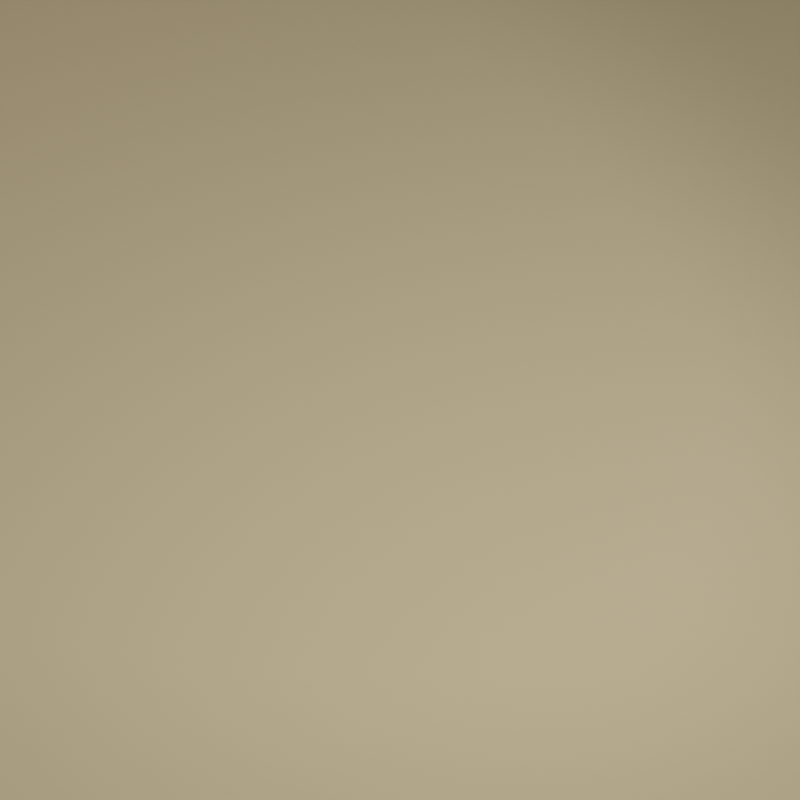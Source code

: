 # Source: Scene.blend  (saved by Blender 4.0.36; exported with 4.5.12 LTS)
import bpy
from mathutils import Matrix  # noqa: F401  (used for matrix-valued properties, if any)

bpy.ops.wm.read_factory_settings(use_empty=True)
scene = bpy.context.scene
scene.name = 'Scene'

# ---- collections
col_collection = bpy.data.collections.new('Collection'); scene.collection.children.link(col_collection)

# ---- materials (node trees are filled in below, after node groups)
mat_material = bpy.data.materials.new('Material')
mat_material_001 = bpy.data.materials.new('Material.001')
mat_high_gloss_plastic___color_1 = bpy.data.materials.new('High Gloss Plastic - Color 1')

# ---- node groups
ng_coat_ii_001 = bpy.data.node_groups.new('Coat II.001', 'ShaderNodeTree')
_s = ng_coat_ii_001.interface.new_socket(name='Shader', in_out='OUTPUT', socket_type='NodeSocketShader')
_s = ng_coat_ii_001.interface.new_socket(name='Control', in_out='OUTPUT', socket_type='NodeSocketShader')
_s = ng_coat_ii_001.interface.new_socket(name='Shader', in_out='INPUT', socket_type='NodeSocketShader')
_s = ng_coat_ii_001.interface.new_socket(name='Gloss Color', in_out='INPUT', socket_type='NodeSocketColor')
_s.default_value = (0.8, 0.8, 0.8, 1.0)
_s = ng_coat_ii_001.interface.new_socket(name='IOR', in_out='INPUT', socket_type='NodeSocketFloat')
_s.default_value = 1.45
_s.min_value = 0.0
_s.max_value = 1e+04
_s = ng_coat_ii_001.interface.new_socket(name='Fresnel/Facing', in_out='INPUT', socket_type='NodeSocketFloat')
_s.default_value = 0.1
_s.min_value = 0.0
_s.max_value = 1.0
_s = ng_coat_ii_001.interface.new_socket(name='Facing Strength', in_out='INPUT', socket_type='NodeSocketFloat')
_s.default_value = 0.5
_s.min_value = 0.0
_s.max_value = 1.0
_s = ng_coat_ii_001.interface.new_socket(name='Center Gloss', in_out='INPUT', socket_type='NodeSocketFloat')
_s.subtype = 'FACTOR'
_s.min_value = 0.0
_s.max_value = 1.0
_s = ng_coat_ii_001.interface.new_socket(name='Edge Gloss', in_out='INPUT', socket_type='NodeSocketFloat')
_s.subtype = 'FACTOR'
_s.default_value = 0.5
_s.min_value = 0.0
_s.max_value = 1.0
_s = ng_coat_ii_001.interface.new_socket(name='Center Roughness', in_out='INPUT', socket_type='NodeSocketFloat')
_s.subtype = 'FACTOR'
_s.default_value = 0.1
_s.min_value = 0.0
_s.max_value = 1.0
_s = ng_coat_ii_001.interface.new_socket(name='Edge Roughness', in_out='INPUT', socket_type='NodeSocketFloat')
_s.subtype = 'FACTOR'
_s.default_value = 0.005
_s.min_value = 0.0
_s.max_value = 1.0
_s = ng_coat_ii_001.interface.new_socket(name='Normal', in_out='INPUT', socket_type='NodeSocketVector')
_s.min_value = -1.0
_s.max_value = 1.0
_s.hide_value = True
_N = ng_coat_ii_001.nodes; _L = ng_coat_ii_001.links
n0 = _N.new('NodeFrame'); n0.name = 'Frame'; n0.location = (431, 179)
n0.label = 'bwide.wordpress.com'
n0.width = 200
n1 = _N.new('ShaderNodeFresnel'); n1.name = 'Fresnel'; n1.location = (-1350, 0)
n1.width = 150
n2 = _N.new('ShaderNodeLayerWeight'); n2.name = 'Layer Weight.001'; n2.location = (-1350, -91)
n2.width = 150
n3 = _N.new('ShaderNodeMixShader'); n3.name = 'Mix Shader'; n3.location = (-250, 0)
n3.width = 150
n4 = _N.new('ShaderNodeMix'); n4.name = 'Mix.004'; n4.location = (-1100, 0)
n4.width = 100
n4.data_type = 'RGBA'
n5 = _N.new('ShaderNodeMix'); n5.name = 'Mix.001'; n5.location = (-700, 0)
n5.width = 100
n5.data_type = 'RGBA'
n6 = _N.new('NodeGroupInput'); n6.name = 'Group Input'; n6.location = (-1590, 0)
n7 = _N.new('ShaderNodeEmission'); n7.name = 'Emission'; n7.location = (-250, -134)
n8 = _N.new('ShaderNodeMix'); n8.name = 'Mix.003'; n8.location = (-900, 0)
n8.width = 100
n8.data_type = 'RGBA'
n9 = _N.new('ShaderNodeMix'); n9.name = 'Mix.002'; n9.location = (-500, 0)
n9.width = 100
n9.data_type = 'RGBA'
n10 = _N.new('ShaderNodeBsdfAnisotropic'); n10.name = 'Glossy BSDF'; n10.location = (-500, -186)
n10.distribution = 'GGX'
n11 = _N.new('NodeGroupOutput'); n11.name = 'Group Output'; n11.location = (-431, -179)
n12 = _N.new('ShaderNodeMath'); n12.name = 'Math'; n12.location = (-700, -186)
n12.operation = 'POWER'
n11.parent = n0
_L.new(n5.outputs[2], n9.inputs[0])
_L.new(n4.outputs[2], n8.inputs[0])
_L.new(n9.outputs[2], n3.inputs[0])
_L.new(n10.outputs[0], n3.inputs[2])
_L.new(n1.outputs[0], n5.inputs[6])
_L.new(n1.outputs[0], n4.inputs[6])
_L.new(n2.outputs[1], n5.inputs[7])
_L.new(n2.outputs[1], n4.inputs[7])
_L.new(n6.outputs[2], n1.inputs[0])
_L.new(n6.outputs[3], n5.inputs[0])
_L.new(n6.outputs[4], n2.inputs[0])
_L.new(n6.outputs[5], n9.inputs[6])
_L.new(n6.outputs[6], n9.inputs[7])
_L.new(n6.outputs[7], n8.inputs[6])
_L.new(n6.outputs[8], n8.inputs[7])
_L.new(n6.outputs[0], n3.inputs[1])
_L.new(n6.outputs[3], n4.inputs[0])
_L.new(n3.outputs[0], n11.inputs[0])
_L.new(n6.outputs[1], n10.inputs[0])
_L.new(n6.outputs[9], n10.inputs[4])
_L.new(n7.outputs[0], n11.inputs[1])
_L.new(n9.outputs[2], n7.inputs[0])
_L.new(n8.outputs[2], n12.inputs[0])
_L.new(n12.outputs[0], n10.inputs[1])
n11.is_active_output = True
ng_plastic_iii_001 = bpy.data.node_groups.new('Plastic III.001', 'ShaderNodeTree')
_s = ng_plastic_iii_001.interface.new_socket(name='Shader', in_out='OUTPUT', socket_type='NodeSocketShader')
_s = ng_plastic_iii_001.interface.new_socket(name='Color', in_out='INPUT', socket_type='NodeSocketColor')
_s.default_value = (0.8, 0.0, 0.0, 1.0)
_s = ng_plastic_iii_001.interface.new_socket(name='Translucency', in_out='INPUT', socket_type='NodeSocketFloat')
_s.min_value = 0.0
_s.max_value = 1.0
_s = ng_plastic_iii_001.interface.new_socket(name='Translucency Mix/Add', in_out='INPUT', socket_type='NodeSocketFloat')
_s.min_value = 0.0
_s.max_value = 1.0
_s = ng_plastic_iii_001.interface.new_socket(name='SSS', in_out='INPUT', socket_type='NodeSocketFloat')
_s.min_value = 0.0
_s.max_value = 1.0
_s = ng_plastic_iii_001.interface.new_socket(name='SSS Scale', in_out='INPUT', socket_type='NodeSocketFloat')
_s.default_value = 1.0
_s.min_value = 0.0
_s.max_value = 1e+06
_s = ng_plastic_iii_001.interface.new_socket(name='Gloss Color', in_out='INPUT', socket_type='NodeSocketColor')
_s.default_value = (0.8, 0.8, 0.8, 1.0)
_s = ng_plastic_iii_001.interface.new_socket(name='Gloss IOR', in_out='INPUT', socket_type='NodeSocketFloat')
_s.default_value = 1.45
_s.min_value = 0.0
_s.max_value = 1e+04
_s = ng_plastic_iii_001.interface.new_socket(name='Fresnel/Facing', in_out='INPUT', socket_type='NodeSocketFloat')
_s.default_value = 0.1
_s.min_value = 0.0
_s.max_value = 1.0
_s = ng_plastic_iii_001.interface.new_socket(name='Facing Strength', in_out='INPUT', socket_type='NodeSocketFloat')
_s.default_value = 0.5
_s.min_value = 0.0
_s.max_value = 1.0
_s = ng_plastic_iii_001.interface.new_socket(name='Center Gloss', in_out='INPUT', socket_type='NodeSocketFloat')
_s.subtype = 'FACTOR'
_s.min_value = 0.0
_s.max_value = 1.0
_s = ng_plastic_iii_001.interface.new_socket(name='Edge Gloss', in_out='INPUT', socket_type='NodeSocketFloat')
_s.subtype = 'FACTOR'
_s.default_value = 1.0
_s.min_value = 0.0
_s.max_value = 1.0
_s = ng_plastic_iii_001.interface.new_socket(name='Center Roughness', in_out='INPUT', socket_type='NodeSocketFloat')
_s.subtype = 'FACTOR'
_s.default_value = 0.006
_s.min_value = 0.0
_s.max_value = 1.0
_s = ng_plastic_iii_001.interface.new_socket(name='Edge Roughness', in_out='INPUT', socket_type='NodeSocketFloat')
_s.subtype = 'FACTOR'
_s.default_value = 0.002
_s.min_value = 0.0
_s.max_value = 1.0
_s = ng_plastic_iii_001.interface.new_socket(name='Normal', in_out='INPUT', socket_type='NodeSocketVector')
_s.min_value = -1.0
_s.max_value = 1.0
_s.hide_value = True
_N = ng_plastic_iii_001.nodes; _L = ng_plastic_iii_001.links
n0 = _N.new('NodeFrame'); n0.name = 'Frame'; n0.location = (470, -11)
n0.label = 'bwide.wordpress.com'
n0.width = 200
n1 = _N.new('ShaderNodeLayerWeight'); n1.name = 'Layer Weight'; n1.location = (-31, 108)
n1.width = 150
n1.inputs[0].default_value = 0.2
n2 = _N.new('ShaderNodeMix'); n2.name = 'Mix'; n2.location = (169, 170)
n2.width = 100
n2.data_type = 'RGBA'
n2.inputs[0].default_value = 0.3
n3 = _N.new('ShaderNodeSubsurfaceScattering'); n3.name = 'Subsurface Scattering'; n3.location = (-713, -50)
n3.inputs[2].default_value = (1.0, 1.0, 1.0)
n4 = _N.new('ShaderNodeMixShader'); n4.name = 'Mix Shader.002'; n4.location = (-463, 0)
n4.width = 150
n5 = _N.new('ShaderNodeAddShader'); n5.name = 'Add Shader'; n5.location = (-900, -57)
n5.width = 150
n5.hide = True
n6 = _N.new('ShaderNodeMixShader'); n6.name = 'Mix Shader.004'; n6.location = (-900, -7)
n6.width = 150
n6.hide = True
n7 = _N.new('ShaderNodeMixShader'); n7.name = 'Mix Shader.003'; n7.location = (-713, -7)
n7.width = 150
n7.hide = True
n8 = _N.new('ShaderNodeGroup'); n8.name = 'Group.002'; n8.location = (-213, 0)
n8.width = 113
n8.node_tree = ng_coat_ii_001
n9 = _N.new('ShaderNodeBsdfDiffuse'); n9.name = 'Diffuse BSDF'; n9.location = (-1150, 0)
n10 = _N.new('ShaderNodeBsdfTranslucent'); n10.name = 'Translucent BSDF'; n10.location = (-1150, -140)
n10.width = 150
n10.hide = True
n11 = _N.new('NodeGroupInput'); n11.name = 'Group Input'; n11.location = (-1390, 0)
n12 = _N.new('NodeGroupOutput'); n12.name = 'Group Output'; n12.location = (-470, 11)
n12.parent = n0
_L.new(n1.outputs[1], n2.inputs[7])
_L.new(n1.outputs[0], n2.inputs[6])
_L.new(n11.outputs[3], n4.inputs[0])
_L.new(n11.outputs[0], n3.inputs[0])
_L.new(n11.outputs[4], n3.inputs[1])
_L.new(n11.outputs[0], n9.inputs[0])
_L.new(n3.outputs[0], n4.inputs[2])
_L.new(n10.outputs[0], n5.inputs[1])
_L.new(n9.outputs[0], n5.inputs[0])
_L.new(n5.outputs[0], n7.inputs[2])
_L.new(n11.outputs[0], n10.inputs[0])
_L.new(n10.outputs[0], n6.inputs[2])
_L.new(n9.outputs[0], n6.inputs[1])
_L.new(n6.outputs[0], n7.inputs[1])
_L.new(n7.outputs[0], n4.inputs[1])
_L.new(n11.outputs[2], n7.inputs[0])
_L.new(n11.outputs[1], n6.inputs[0])
_L.new(n4.outputs[0], n8.inputs[0])
_L.new(n11.outputs[5], n8.inputs[1])
_L.new(n11.outputs[6], n8.inputs[2])
_L.new(n11.outputs[7], n8.inputs[3])
_L.new(n11.outputs[8], n8.inputs[4])
_L.new(n11.outputs[9], n8.inputs[5])
_L.new(n11.outputs[10], n8.inputs[6])
_L.new(n11.outputs[11], n8.inputs[7])
_L.new(n11.outputs[12], n8.inputs[8])
_L.new(n8.outputs[0], n12.inputs[0])
_L.new(n11.outputs[13], n9.inputs[2])
_L.new(n11.outputs[13], n10.inputs[1])
_L.new(n11.outputs[13], n3.inputs[6])
_L.new(n11.outputs[13], n8.inputs[9])
n12.is_active_output = True

# ---- material node trees
mat_material.use_nodes = True; mat_material.node_tree.nodes.clear()
_N = mat_material.node_tree.nodes; _L = mat_material.node_tree.links
n0 = _N.new('ShaderNodeOutputMaterial'); n0.name = 'Material Output'; n0.location = (300, 300)
n1 = _N.new('ShaderNodeBsdfDiffuse'); n1.name = 'Diffuse BSDF'; n1.location = (10, 300)
n1.inputs[0].default_value = (0.8, 0.6524, 0.3953, 1.0)
n1.inputs[1].default_value = 0.7491
_L.new(n1.outputs[0], n0.inputs[0])
n0.is_active_output = True
mat_material_001.use_nodes = True; mat_material_001.node_tree.nodes.clear()
_N = mat_material_001.node_tree.nodes; _L = mat_material_001.node_tree.links
n0 = _N.new('ShaderNodeBsdfPrincipled'); n0.name = 'Principled BSDF'; n0.location = (10, 300)
n0.inputs[3].default_value = 1.45
n1 = _N.new('ShaderNodeOutputMaterial'); n1.name = 'Material Output'; n1.location = (300, 300)
_L.new(n0.outputs[0], n1.inputs[0])
n1.is_active_output = True
mat_high_gloss_plastic___color_1.use_nodes = True; mat_high_gloss_plastic___color_1.node_tree.nodes.clear()
_N = mat_high_gloss_plastic___color_1.node_tree.nodes; _L = mat_high_gloss_plastic___color_1.node_tree.links
n0 = _N.new('ShaderNodeGroup'); n0.name = 'Group.016'; n0.location = (-233, 196)
n0.width = 226
n0.node_tree = ng_plastic_iii_001
n0.inputs[0].default_value = (0.0, 0.447, 0.741, 1.0)
n0.inputs[1].default_value = 0.0
n0.inputs[2].default_value = 0.0
n0.inputs[3].default_value = 0.0
n0.inputs[4].default_value = 1.0
n0.inputs[5].default_value = (0.8, 0.8, 0.8, 1.0)
n0.inputs[6].default_value = 1.45
n0.inputs[7].default_value = 0.1
n0.inputs[8].default_value = 0.5
n0.inputs[9].default_value = 0.0
n0.inputs[10].default_value = 1.0
n0.inputs[11].default_value = 0.006
n0.inputs[12].default_value = 0.002
n0.inputs[13].default_value = (0.0, 0.0, 0.0)
n1 = _N.new('ShaderNodeOutputMaterial'); n1.name = 'Material Output'; n1.location = (93, 196)
_L.new(n0.outputs[0], n1.inputs[0])
n1.is_active_output = True

# ---- world
world_world = bpy.data.worlds.new('World'); scene.world = world_world
world_world.use_nodes = True; world_world.node_tree.nodes.clear()
_N = world_world.node_tree.nodes; _L = world_world.node_tree.links
n0 = _N.new('ShaderNodeOutputWorld'); n0.name = 'World Output'; n0.location = (300, 300)
n1 = _N.new('ShaderNodeBackground'); n1.name = 'Background'; n1.location = (10, 300)
n1.inputs[0].default_value = (0.05088, 0.05088, 0.05088, 1.0)
n1.inputs[1].default_value = 0.0
_L.new(n1.outputs[0], n0.inputs[0])
n0.is_active_output = True
world_world.color = (0.05088, 0.05088, 0.05088)
world_world.use_sun_shadow = False
world_world.sun_shadow_jitter_overblur = 0.0

# ---- cameras
cam_camera = bpy.data.cameras.new('Camera')
cam_camera.clip_end = 100.0
cam_camera.lens = 135.0
cam_camera.ortho_scale = 7.314

# ---- lights
light_light = bpy.data.lights.new('Light', 'SPOT')
light_light.transmission_factor = 0.0
light_light.energy = 1500.0
light_light.shadow_soft_size = 1.7
light_light.shadow_maximum_resolution = 0.006
light_light.use_absolute_resolution = True
light_light.spot_blend = 0.0
light_light.spot_size = 0.7551
light_light.use_soft_falloff = False
light_point_001 = bpy.data.lights.new('Point.001', 'POINT')
light_point_001.transmission_factor = 0.0
light_point_001.use_soft_falloff = False
light_point_001.energy = 5000.0
light_point_001.shadow_maximum_resolution = 0.006
light_point_001.use_absolute_resolution = True

# ---- meshes
me_plane_001 = bpy.data.meshes.new('Plane.001')
me_plane_001.from_pydata([(-1.0, -1.0, 0.0), (1.0, -1.0, 0.0), (-1.0, 1.0, 0.0), (1.0, 1.0, 0.0), (-1.0, -1.0, 8.379), (-1.0, 1.0, 8.379)], [], [(0, 1, 3, 2), (0, 2, 5, 4)])
me_plane_001.polygons.foreach_set('use_smooth', [True] * 2)
_uv = me_plane_001.uv_layers.new(name='UVMap')
_uv.uv.foreach_set('vector', [0.0, 0.0, 1.0, 0.0, 1.0, 1.0, 0.0, 1.0, 0.0, 0.0, 0.0, 1.0, 0.0, 1.0, 0.0, 0.0])
me_plane_001.materials.append(mat_material)
me_plane_001.update()
me_material_preview_mesh = bpy.data.meshes.new('Material_Preview_Mesh')
me_material_preview_mesh.from_pydata([], [], [])
me_material_preview_mesh.materials.append(mat_material_001)
me_material_preview_mesh.update()
me_cube_008 = bpy.data.meshes.new('Cube.008')
me_cube_008.from_pydata([(-1.0, -1.0, -1.0), (-1.0, -1.0, 1.0), (-1.0, 1.0, -1.0), (-1.0, 1.0, 1.0), (1.0, -1.0, -1.0), (1.0, -1.0, 1.0), (1.0, 1.0, -1.0), (1.0, 1.0, 1.0)], [], [(0, 1, 3, 2), (2, 3, 7, 6), (6, 7, 5, 4), (4, 5, 1, 0), (2, 6, 4, 0), (7, 3, 1, 5)])
_uv = me_cube_008.uv_layers.new(name='UVMap')
_uv.uv.foreach_set('vector', [0.375, 0.0, 0.625, 0.0, 0.625, 0.25, 0.375, 0.25, 0.375, 0.25, 0.625, 0.25, 0.625, 0.5, 0.375, 0.5, 0.375, 0.5, 0.625, 0.5, 0.625, 0.75, 0.375, 0.75, 0.375, 0.75, 0.625, 0.75, 0.625, 1.0, 0.375, 1.0, 0.125, 0.5, 0.375, 0.5, 0.375, 0.75, 0.125, 0.75, 0.625, 0.5, 0.875, 0.5, 0.875, 0.75, 0.625, 0.75])
me_cube_008.materials.append(mat_high_gloss_plastic___color_1)
me_cube_008.update()
me_cube_009 = bpy.data.meshes.new('Cube.009')
me_cube_009.from_pydata([(-1.0, -1.0, -1.0), (-1.0, -1.0, 1.0), (-1.0, 1.0, -1.0), (-1.0, 1.0, 1.0), (1.0, -1.0, -1.0), (1.0, -1.0, 1.0), (1.0, 1.0, -1.0), (1.0, 1.0, 1.0)], [], [(0, 1, 3, 2), (2, 3, 7, 6), (6, 7, 5, 4), (4, 5, 1, 0), (2, 6, 4, 0), (7, 3, 1, 5)])
_uv = me_cube_009.uv_layers.new(name='UVMap')
_uv.uv.foreach_set('vector', [0.375, 0.0, 0.625, 0.0, 0.625, 0.25, 0.375, 0.25, 0.375, 0.25, 0.625, 0.25, 0.625, 0.5, 0.375, 0.5, 0.375, 0.5, 0.625, 0.5, 0.625, 0.75, 0.375, 0.75, 0.375, 0.75, 0.625, 0.75, 0.625, 1.0, 0.375, 1.0, 0.125, 0.5, 0.375, 0.5, 0.375, 0.75, 0.125, 0.75, 0.625, 0.5, 0.875, 0.5, 0.875, 0.75, 0.625, 0.75])
me_cube_009.materials.append(None)
me_cube_009.update()
me_cube_010 = bpy.data.meshes.new('Cube.010')
me_cube_010.from_pydata([(-1.0, -1.0, -1.0), (-1.0, -1.0, 1.0), (-1.0, 1.0, -1.0), (-1.0, 1.0, 1.0), (1.0, -1.0, -1.0), (1.0, -1.0, 1.0), (1.0, 1.0, -1.0), (1.0, 1.0, 1.0)], [], [(0, 1, 3, 2), (2, 3, 7, 6), (6, 7, 5, 4), (4, 5, 1, 0), (2, 6, 4, 0), (7, 3, 1, 5)])
_uv = me_cube_010.uv_layers.new(name='UVMap')
_uv.uv.foreach_set('vector', [0.375, 0.0, 0.625, 0.0, 0.625, 0.25, 0.375, 0.25, 0.375, 0.25, 0.625, 0.25, 0.625, 0.5, 0.375, 0.5, 0.375, 0.5, 0.625, 0.5, 0.625, 0.75, 0.375, 0.75, 0.375, 0.75, 0.625, 0.75, 0.625, 1.0, 0.375, 1.0, 0.125, 0.5, 0.375, 0.5, 0.375, 0.75, 0.125, 0.75, 0.625, 0.5, 0.875, 0.5, 0.875, 0.75, 0.625, 0.75])
me_cube_010.materials.append(None)
me_cube_010.update()

# ---- objects
ob_light = bpy.data.objects.new('Light', light_light)
ob_camera = bpy.data.objects.new('Camera', cam_camera)
ob_plane = bpy.data.objects.new('Plane', me_plane_001)
ob_material_preview_dummy = bpy.data.objects.new('Material_Preview_Dummy', me_material_preview_mesh)
ob_point_001 = bpy.data.objects.new('Point.001', light_point_001)
ob_box_0_0 = bpy.data.objects.new('Box_0_0', me_cube_008)
ob_box_1_0 = bpy.data.objects.new('Box_1_0', me_cube_009)
ob_box_2_0 = bpy.data.objects.new('Box_2_0', me_cube_010)

# ---- transforms, parenting, visibility, modifiers, constraints
ob_light.location = (7.5, 5.0, 10.0)
ob_light.rotation_euler = (0.9502, -0.3771, 1.903)
ob_light.lock_rotations_4d = False
ob_light.empty_display_type = 'ARROWS'
ob_light.color = (0.0, 0.0, 0.0, 0.0)
ob_light.lineart.crease_threshold = 0.0
ob_camera.location = (12.11, -13.62, 25.4)
ob_camera.rotation_euler = (0.7854, 0.0, 0.7854)
ob_camera.scale = (1.0, 1.0, 1.0)
ob_camera.lock_rotations_4d = False
ob_camera.empty_display_type = 'ARROWS'
ob_camera.color = (0.0, 0.0, 0.0, 0.0)
ob_camera.display_type = 'WIRE'
ob_camera.lineart.crease_threshold = 0.0
ob_plane.location = (-8.5, 5.0, 0.0)
ob_plane.scale = (10.0, 10.0, 2.0)
_m = ob_plane.modifiers.new('Bevel', 'BEVEL')
_m.width = 0.74
_m.width_pct = 0.74
_m.segments = 50
_m.profile = 0.7328
ob_material_preview_dummy.location = (0.0, 0.0, 0.0)
ob_material_preview_dummy.hide_select = True
ob_material_preview_dummy.hide_render = True
ob_point_001.location = (0.0, 0.0, 15.0)
ob_box_0_0.location = (0.1139, 0.0, 0.6044)
ob_box_0_0.rotation_mode = 'QUATERNION'
ob_box_0_0.rotation_quaternion = (0.6161, 0.0, 0.7877, 0.0)
ob_box_0_0.scale = (0.15, 0.025, 0.025)
ob_box_1_0.location = (0.1666, 0.0, 0.338)
ob_box_1_0.rotation_mode = 'QUATERNION'
ob_box_1_0.rotation_quaternion = (0.8923, 0.0, 0.4514, 0.0)
ob_box_1_0.scale = (0.15, 0.025, 0.025)
ob_box_2_0.location = (0.2031, 0.0, 0.07472)
ob_box_2_0.rotation_mode = 'QUATERNION'
ob_box_2_0.rotation_quaternion = (0.5716, 0.0, 0.8205, 0.0)
ob_box_2_0.scale = (0.15, 0.025, 0.025)

# ---- collection membership
col_collection.objects.link(ob_light)
col_collection.objects.link(ob_camera)
col_collection.objects.link(ob_plane)
col_collection.objects.link(ob_material_preview_dummy)
col_collection.objects.link(ob_point_001)
col_collection.objects.link(ob_box_0_0)
col_collection.objects.link(ob_box_1_0)
col_collection.objects.link(ob_box_2_0)

# ---- scene / render settings (as saved in the file)
scene.camera = ob_camera
scene.frame_start = 1; scene.frame_end = 300; scene.frame_set(175)
scene.render.engine = 'CYCLES'
scene.render.image_settings.file_format = 'TIFF'
scene.render.image_settings.color_mode = 'RGB'
scene.render.resolution_x = 1000
scene.render.resolution_y = 1000
scene.cycles.shading_system = True
scene.cycles.time_limit = 60.0
scene.cycles.sampling_pattern = 'TABULATED_SOBOL'
scene.view_settings.look = 'High Contrast'
scene.view_settings.view_transform = 'Filmic'
bpy.context.view_layer.update()
